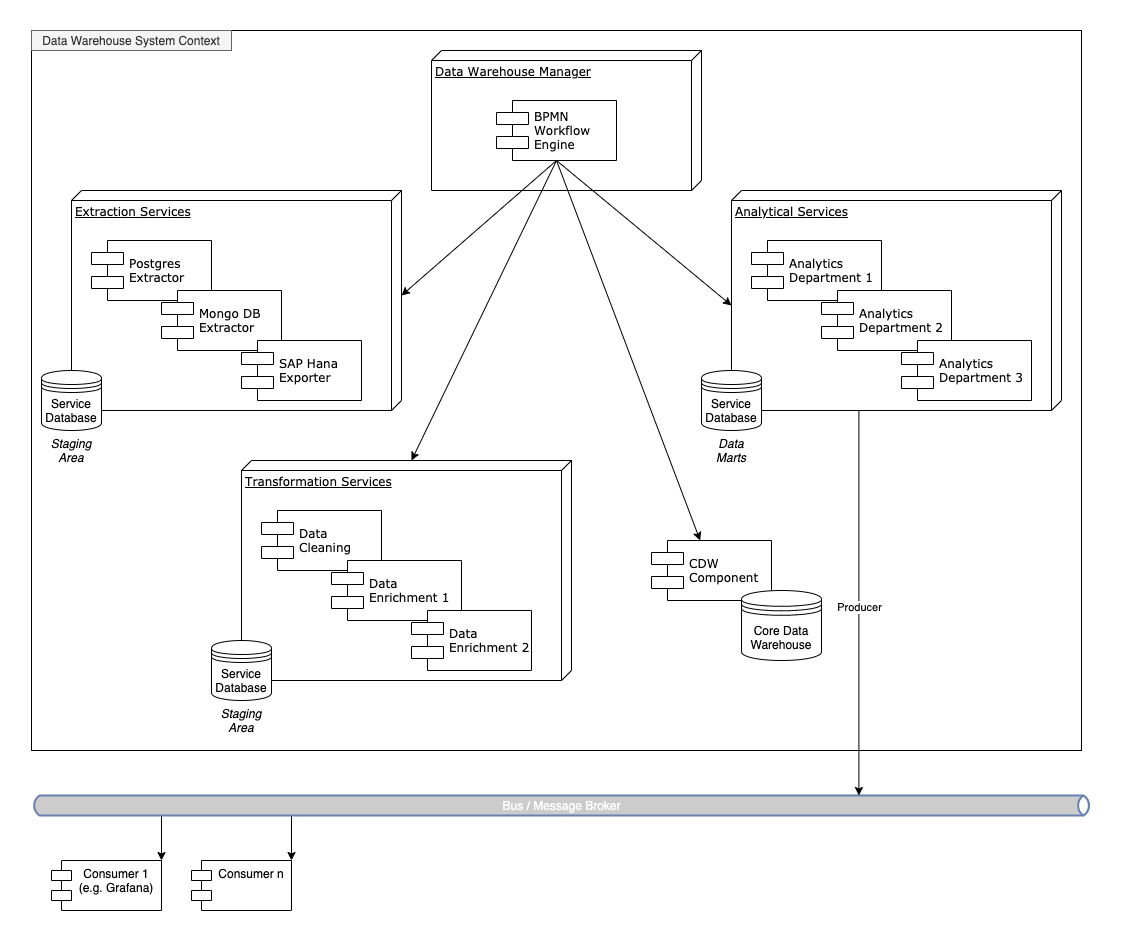

The diagram above was exported from draw.io. Its source (the exported page's mxGraphModel, read from the mxfile embedded in the PNG):
<mxGraphModel dx="3751" dy="1113" grid="1" gridSize="10" guides="1" tooltips="1" connect="1" arrows="1" fold="1" page="1" pageScale="1" pageWidth="1100" pageHeight="850" background="#ffffff" math="0" shadow="0">
  <root>
    <mxCell id="0" />
    <mxCell id="1" parent="0" />
    <mxCell id="39150e848f15840c-1" value="Data Warehouse Manager" style="verticalAlign=top;align=left;spacingTop=8;spacingLeft=2;spacingRight=12;shape=cube;size=10;direction=south;fontStyle=4;html=1;rounded=0;shadow=0;comic=0;labelBackgroundColor=none;strokeWidth=1;fontFamily=Verdana;fontSize=12" parent="1" vertex="1">
      <mxGeometry x="110" y="20" width="270" height="140" as="geometry" />
    </mxCell>
    <mxCell id="39150e848f15840c-2" value="Extraction Services" style="verticalAlign=top;align=left;spacingTop=8;spacingLeft=2;spacingRight=12;shape=cube;size=10;direction=south;fontStyle=4;html=1;rounded=0;shadow=0;comic=0;labelBackgroundColor=none;strokeWidth=1;fontFamily=Verdana;fontSize=12" parent="1" vertex="1">
      <mxGeometry x="-250" y="160" width="330" height="220" as="geometry" />
    </mxCell>
    <mxCell id="39150e848f15840c-5" value="BPMN&lt;br&gt;Workflow&amp;nbsp;&lt;br&gt;Engine" style="shape=component;align=left;spacingLeft=36;rounded=0;shadow=0;comic=0;labelBackgroundColor=none;strokeWidth=1;fontFamily=Verdana;fontSize=12;html=1;" parent="1" vertex="1">
      <mxGeometry x="175" y="70" width="120" height="60" as="geometry" />
    </mxCell>
    <mxCell id="39150e848f15840c-7" value="Postgres&amp;nbsp;&lt;br&gt;Extractor" style="shape=component;align=left;spacingLeft=36;rounded=0;shadow=0;comic=0;labelBackgroundColor=none;strokeWidth=1;fontFamily=Verdana;fontSize=12;html=1;" parent="1" vertex="1">
      <mxGeometry x="-230" y="210" width="120" height="60" as="geometry" />
    </mxCell>
    <mxCell id="xHKF6MrZI2xydv49pIgN-1" value="Mongo DB&amp;nbsp;&lt;br&gt;Extractor" style="shape=component;align=left;spacingLeft=36;rounded=0;shadow=0;comic=0;labelBackgroundColor=none;strokeWidth=1;fontFamily=Verdana;fontSize=12;html=1;" parent="1" vertex="1">
      <mxGeometry x="-160" y="260" width="120" height="60" as="geometry" />
    </mxCell>
    <mxCell id="xHKF6MrZI2xydv49pIgN-2" value="SAP Hana&lt;br&gt;Exporter" style="shape=component;align=left;spacingLeft=36;rounded=0;shadow=0;comic=0;labelBackgroundColor=none;strokeWidth=1;fontFamily=Verdana;fontSize=12;html=1;" parent="1" vertex="1">
      <mxGeometry x="-80" y="310" width="120" height="60" as="geometry" />
    </mxCell>
    <mxCell id="xHKF6MrZI2xydv49pIgN-3" value="Transformation Services" style="verticalAlign=top;align=left;spacingTop=8;spacingLeft=2;spacingRight=12;shape=cube;size=10;direction=south;fontStyle=4;html=1;rounded=0;shadow=0;comic=0;labelBackgroundColor=none;strokeWidth=1;fontFamily=Verdana;fontSize=12" parent="1" vertex="1">
      <mxGeometry x="-80" y="430" width="330" height="220" as="geometry" />
    </mxCell>
    <mxCell id="xHKF6MrZI2xydv49pIgN-4" value="Data &lt;br&gt;Cleaning" style="shape=component;align=left;spacingLeft=36;rounded=0;shadow=0;comic=0;labelBackgroundColor=none;strokeWidth=1;fontFamily=Verdana;fontSize=12;html=1;" parent="1" vertex="1">
      <mxGeometry x="-60" y="480" width="120" height="60" as="geometry" />
    </mxCell>
    <mxCell id="xHKF6MrZI2xydv49pIgN-5" value="Data&amp;nbsp;&lt;br&gt;Enrichment 1" style="shape=component;align=left;spacingLeft=36;rounded=0;shadow=0;comic=0;labelBackgroundColor=none;strokeWidth=1;fontFamily=Verdana;fontSize=12;html=1;" parent="1" vertex="1">
      <mxGeometry x="10" y="530" width="130" height="60" as="geometry" />
    </mxCell>
    <mxCell id="xHKF6MrZI2xydv49pIgN-6" value="Data&lt;br&gt;Enrichment 2" style="shape=component;align=left;spacingLeft=36;rounded=0;shadow=0;comic=0;labelBackgroundColor=none;strokeWidth=1;fontFamily=Verdana;fontSize=12;html=1;" parent="1" vertex="1">
      <mxGeometry x="90" y="580" width="120" height="60" as="geometry" />
    </mxCell>
    <mxCell id="xHKF6MrZI2xydv49pIgN-7" value="" style="endArrow=classic;html=1;entryX=0;entryY=0;entryDx=105;entryDy=0;entryPerimeter=0;exitX=0.5;exitY=1;exitDx=0;exitDy=0;" parent="1" source="39150e848f15840c-5" target="39150e848f15840c-2" edge="1">
      <mxGeometry width="50" height="50" relative="1" as="geometry">
        <mxPoint x="80" y="360" as="sourcePoint" />
        <mxPoint x="130" y="310" as="targetPoint" />
      </mxGeometry>
    </mxCell>
    <mxCell id="xHKF6MrZI2xydv49pIgN-8" value="" style="endArrow=classic;html=1;exitX=0.5;exitY=1;exitDx=0;exitDy=0;entryX=0;entryY=0;entryDx=0;entryDy=160;entryPerimeter=0;" parent="1" source="39150e848f15840c-5" target="xHKF6MrZI2xydv49pIgN-3" edge="1">
      <mxGeometry width="50" height="50" relative="1" as="geometry">
        <mxPoint x="169" y="170" as="sourcePoint" />
        <mxPoint x="235" y="430" as="targetPoint" />
      </mxGeometry>
    </mxCell>
    <mxCell id="xHKF6MrZI2xydv49pIgN-10" value="Service Database" style="shape=datastore;whiteSpace=wrap;html=1;" parent="1" vertex="1">
      <mxGeometry x="-280" y="340" width="60" height="60" as="geometry" />
    </mxCell>
    <mxCell id="xHKF6MrZI2xydv49pIgN-11" value="Service Database" style="shape=datastore;whiteSpace=wrap;html=1;" parent="1" vertex="1">
      <mxGeometry x="-110" y="610" width="60" height="60" as="geometry" />
    </mxCell>
    <mxCell id="xHKF6MrZI2xydv49pIgN-12" value="Analytical Services" style="verticalAlign=top;align=left;spacingTop=8;spacingLeft=2;spacingRight=12;shape=cube;size=10;direction=south;fontStyle=4;html=1;rounded=0;shadow=0;comic=0;labelBackgroundColor=none;strokeWidth=1;fontFamily=Verdana;fontSize=12" parent="1" vertex="1">
      <mxGeometry x="410" y="160" width="330" height="220" as="geometry" />
    </mxCell>
    <mxCell id="xHKF6MrZI2xydv49pIgN-13" value="Analytics&amp;nbsp;&lt;br&gt;Department 1" style="shape=component;align=left;spacingLeft=36;rounded=0;shadow=0;comic=0;labelBackgroundColor=none;strokeWidth=1;fontFamily=Verdana;fontSize=12;html=1;" parent="1" vertex="1">
      <mxGeometry x="430" y="210" width="130" height="60" as="geometry" />
    </mxCell>
    <mxCell id="xHKF6MrZI2xydv49pIgN-14" value="Analytics&amp;nbsp;&lt;br&gt;Department 2" style="shape=component;align=left;spacingLeft=36;rounded=0;shadow=0;comic=0;labelBackgroundColor=none;strokeWidth=1;fontFamily=Verdana;fontSize=12;html=1;" parent="1" vertex="1">
      <mxGeometry x="500" y="260" width="130" height="60" as="geometry" />
    </mxCell>
    <mxCell id="xHKF6MrZI2xydv49pIgN-15" value="Analytics&lt;br&gt;Department 3" style="shape=component;align=left;spacingLeft=36;rounded=0;shadow=0;comic=0;labelBackgroundColor=none;strokeWidth=1;fontFamily=Verdana;fontSize=12;html=1;" parent="1" vertex="1">
      <mxGeometry x="580" y="310" width="130" height="60" as="geometry" />
    </mxCell>
    <mxCell id="xHKF6MrZI2xydv49pIgN-16" value="Service Database" style="shape=datastore;whiteSpace=wrap;html=1;" parent="1" vertex="1">
      <mxGeometry x="380" y="340" width="60" height="60" as="geometry" />
    </mxCell>
    <mxCell id="xHKF6MrZI2xydv49pIgN-17" value="" style="endArrow=classic;html=1;exitX=0.5;exitY=1;exitDx=0;exitDy=0;entryX=0;entryY=0;entryDx=115;entryDy=330;entryPerimeter=0;" parent="1" source="39150e848f15840c-5" target="xHKF6MrZI2xydv49pIgN-12" edge="1">
      <mxGeometry width="50" height="50" relative="1" as="geometry">
        <mxPoint x="245" y="140" as="sourcePoint" />
        <mxPoint x="245" y="440" as="targetPoint" />
      </mxGeometry>
    </mxCell>
    <mxCell id="xHKF6MrZI2xydv49pIgN-18" value="&lt;i&gt;Staging Area&lt;/i&gt;" style="text;html=1;strokeColor=none;fillColor=none;align=center;verticalAlign=middle;whiteSpace=wrap;rounded=0;" parent="1" vertex="1">
      <mxGeometry x="-270" y="410" width="40" height="20" as="geometry" />
    </mxCell>
    <mxCell id="xHKF6MrZI2xydv49pIgN-19" value="&lt;i&gt;Staging Area&lt;/i&gt;" style="text;html=1;strokeColor=none;fillColor=none;align=center;verticalAlign=middle;whiteSpace=wrap;rounded=0;" parent="1" vertex="1">
      <mxGeometry x="-105" y="680" width="50" height="20" as="geometry" />
    </mxCell>
    <mxCell id="xHKF6MrZI2xydv49pIgN-20" value="&lt;i&gt;Data Marts&lt;/i&gt;" style="text;html=1;strokeColor=none;fillColor=none;align=center;verticalAlign=middle;whiteSpace=wrap;rounded=0;" parent="1" vertex="1">
      <mxGeometry x="385" y="410" width="50" height="20" as="geometry" />
    </mxCell>
    <mxCell id="xHKF6MrZI2xydv49pIgN-22" value="" style="rounded=0;whiteSpace=wrap;html=1;gradientColor=#ffffff;fillColor=none;" parent="1" vertex="1">
      <mxGeometry x="-290" width="1050" height="720" as="geometry" />
    </mxCell>
    <mxCell id="xHKF6MrZI2xydv49pIgN-23" value="Data Warehouse System Context" style="text;html=1;strokeColor=#666666;fillColor=#f5f5f5;align=center;verticalAlign=middle;whiteSpace=wrap;rounded=0;fontColor=#333333;" parent="1" vertex="1">
      <mxGeometry x="-290" width="200" height="20" as="geometry" />
    </mxCell>
    <mxCell id="xHKF6MrZI2xydv49pIgN-33" style="edgeStyle=orthogonalEdgeStyle;rounded=0;orthogonalLoop=1;jettySize=auto;html=1;" parent="1" source="xHKF6MrZI2xydv49pIgN-24" target="xHKF6MrZI2xydv49pIgN-31" edge="1">
      <mxGeometry relative="1" as="geometry">
        <Array as="points">
          <mxPoint x="-215" y="775" />
          <mxPoint x="-215" y="775" />
        </Array>
      </mxGeometry>
    </mxCell>
    <mxCell id="xHKF6MrZI2xydv49pIgN-34" style="edgeStyle=orthogonalEdgeStyle;rounded=0;orthogonalLoop=1;jettySize=auto;html=1;" parent="1" source="xHKF6MrZI2xydv49pIgN-24" target="xHKF6MrZI2xydv49pIgN-32" edge="1">
      <mxGeometry relative="1" as="geometry">
        <Array as="points">
          <mxPoint x="-80" y="800" />
          <mxPoint x="-80" y="800" />
        </Array>
      </mxGeometry>
    </mxCell>
    <mxCell id="xHKF6MrZI2xydv49pIgN-24" value="Bus / Message Broker" style="html=1;outlineConnect=0;fillColor=#CCCCCC;strokeColor=#6881B3;gradientColor=none;gradientDirection=north;strokeWidth=2;shape=mxgraph.networks.bus;gradientColor=none;gradientDirection=north;fontColor=#ffffff;perimeter=backbonePerimeter;backboneSize=20;" parent="1" vertex="1">
      <mxGeometry x="-290" y="750" width="1060" height="50" as="geometry" />
    </mxCell>
    <mxCell id="xHKF6MrZI2xydv49pIgN-29" value="" style="endArrow=classic;html=1;exitX=0.788;exitY=0.528;exitDx=0;exitDy=0;exitPerimeter=0;" parent="1" source="xHKF6MrZI2xydv49pIgN-22" target="xHKF6MrZI2xydv49pIgN-24" edge="1">
      <mxGeometry width="50" height="50" relative="1" as="geometry">
        <mxPoint x="210" y="490" as="sourcePoint" />
        <mxPoint x="260" y="440" as="targetPoint" />
      </mxGeometry>
    </mxCell>
    <mxCell id="xHKF6MrZI2xydv49pIgN-30" value="Producer" style="edgeLabel;html=1;align=center;verticalAlign=middle;resizable=0;points=[];" parent="xHKF6MrZI2xydv49pIgN-29" vertex="1" connectable="0">
      <mxGeometry x="0.0178" relative="1" as="geometry">
        <mxPoint as="offset" />
      </mxGeometry>
    </mxCell>
    <mxCell id="xHKF6MrZI2xydv49pIgN-31" value="Consumer 1&#10;(e.g. Grafana)" style="shape=module;align=left;spacingLeft=20;align=center;verticalAlign=top;fillColor=none;gradientColor=#ffffff;" parent="1" vertex="1">
      <mxGeometry x="-270" y="830" width="110" height="50" as="geometry" />
    </mxCell>
    <mxCell id="xHKF6MrZI2xydv49pIgN-32" value="Consumer n" style="shape=module;align=left;spacingLeft=20;align=center;verticalAlign=top;fillColor=none;gradientColor=#ffffff;" parent="1" vertex="1">
      <mxGeometry x="-130" y="830" width="100" height="50" as="geometry" />
    </mxCell>
    <mxCell id="lFS2xDYYccbiagqIzzqq-1" value="CDW&amp;nbsp;&lt;br&gt;Component" style="shape=component;align=left;spacingLeft=36;rounded=0;shadow=0;comic=0;labelBackgroundColor=none;strokeWidth=1;fontFamily=Verdana;fontSize=12;html=1;" vertex="1" parent="1">
      <mxGeometry x="330" y="510" width="120" height="60" as="geometry" />
    </mxCell>
    <mxCell id="lFS2xDYYccbiagqIzzqq-2" value="Core Data Warehouse" style="shape=datastore;whiteSpace=wrap;html=1;" vertex="1" parent="1">
      <mxGeometry x="420" y="560" width="80" height="70" as="geometry" />
    </mxCell>
    <mxCell id="lFS2xDYYccbiagqIzzqq-4" value="" style="endArrow=classic;html=1;exitX=0.5;exitY=1;exitDx=0;exitDy=0;" edge="1" parent="1" source="39150e848f15840c-5" target="lFS2xDYYccbiagqIzzqq-1">
      <mxGeometry width="50" height="50" relative="1" as="geometry">
        <mxPoint x="245" y="140" as="sourcePoint" />
        <mxPoint x="100" y="440" as="targetPoint" />
      </mxGeometry>
    </mxCell>
  </root>
</mxGraphModel>